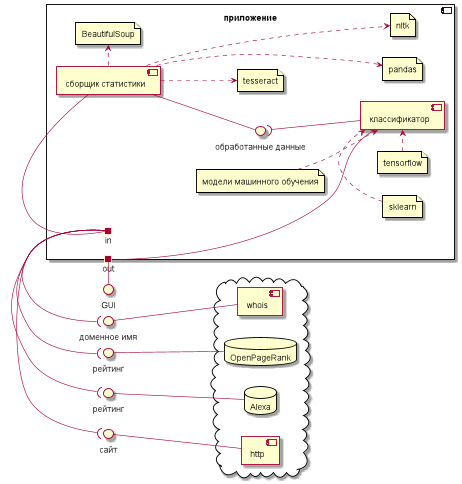

The diagram above was rendered by PlantUML. Its source (embedded in the PNG):
@startuml

left to right direction

scale 2

() GUI

component "приложение"{
    port "out" as output
    port "in" as input

    file tensorflow
    file tesseract
    file BeautifulSoup
    file pandas
    file nltk
    file sklearn

    file "модели машинного обучения" as ml

    [сборщик статистики] .> BeautifulSoup
    [сборщик статистики] ...> pandas
    [сборщик статистики] ...> nltk
    [сборщик статистики] ..> tesseract
    [сборщик статистики] -l- input

    () "обработанные данные" as data

    [сборщик статистики] -d- data
    [классификатор] -u-( data

    ml ..> [классификатор]

    tensorflow .> [классификатор]
    sklearn .> [классификатор]
    [классификатор] -r- output
}

output -l- GUI

cloud {
    [http]
    [whois]
    database Alexa
    database OpenPageRank
}

() сайт
[http] -u- сайт
input -( сайт

() рейтинг as r1
() рейтинг as r2

Alexa -u- r1
input -( r1

OpenPageRank -u- r2
input -( r2

() "доменное имя" as domain
whois -u- domain
input -( domain


@enduml